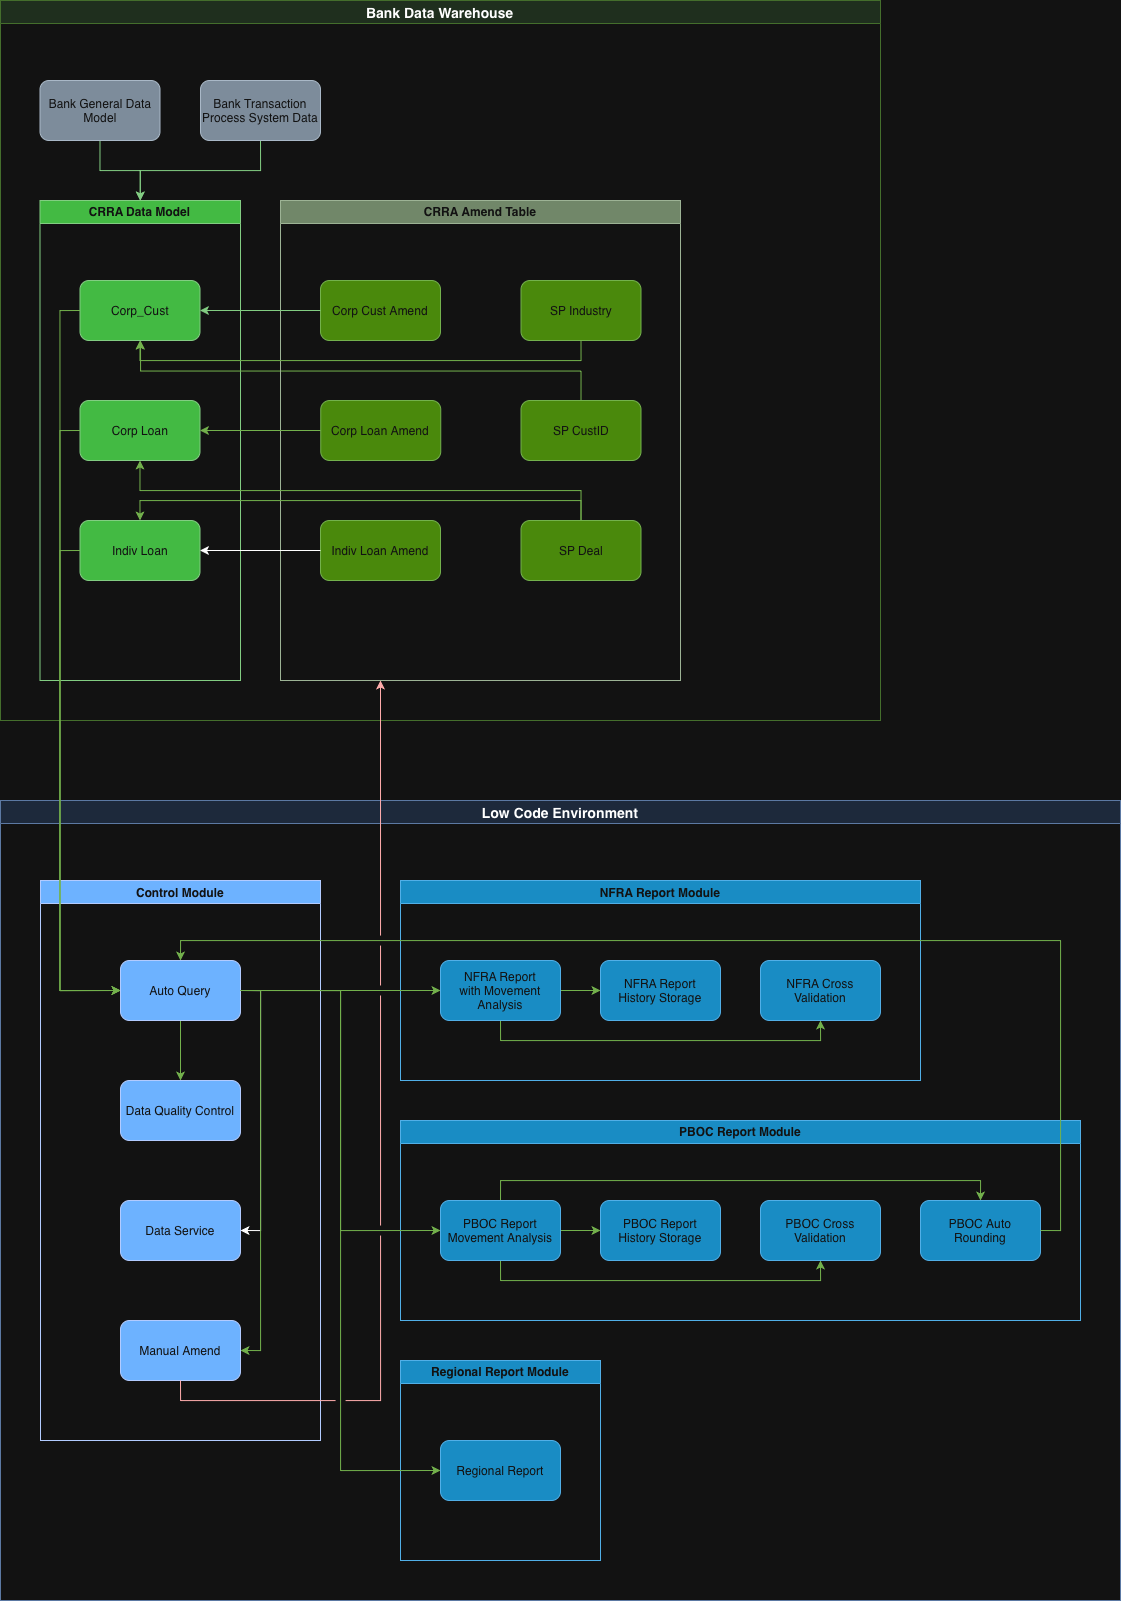

The diagram above was exported from draw.io. Its source (the exported page's mxGraphModel, read from the mxfile embedded in the PNG):
<mxGraphModel dx="2125" dy="1625" grid="1" gridSize="10" guides="1" tooltips="1" connect="1" arrows="1" fold="1" page="1" pageScale="1" pageWidth="827" pageHeight="1169" math="0" shadow="0">
  <root>
    <mxCell id="0" />
    <mxCell id="1" parent="0" />
    <mxCell id="pQMJ-l5rnXN0B96r24R9-5" parent="1" style="swimlane;fontSize=14;fillColor=#d5e8d4;strokeColor=#82b366;" value="Bank Data Warehouse" vertex="1">
      <mxGeometry height="720" width="880" x="40" y="40" as="geometry" />
    </mxCell>
    <mxCell id="_vEPP8FSpxmRpbUF1S0L-69" edge="1" parent="pQMJ-l5rnXN0B96r24R9-5" source="pQMJ-l5rnXN0B96r24R9-1" style="edgeStyle=orthogonalEdgeStyle;rounded=0;orthogonalLoop=1;jettySize=auto;html=1;exitX=0.5;exitY=1;exitDx=0;exitDy=0;entryX=0.5;entryY=0;entryDx=0;entryDy=0;fillColor=#008a00;strokeColor=#005700;" target="_vEPP8FSpxmRpbUF1S0L-3">
      <mxGeometry relative="1" as="geometry" />
    </mxCell>
    <mxCell id="pQMJ-l5rnXN0B96r24R9-1" parent="pQMJ-l5rnXN0B96r24R9-5" style="rounded=1;whiteSpace=wrap;html=1;fillColor=#647687;fontColor=#ffffff;strokeColor=#314354;" value="Bank General Data Model" vertex="1">
      <mxGeometry height="60" width="120" x="39.5" y="80" as="geometry" />
    </mxCell>
    <mxCell id="_vEPP8FSpxmRpbUF1S0L-3" parent="pQMJ-l5rnXN0B96r24R9-5" style="swimlane;whiteSpace=wrap;html=1;fillColor=#008a00;fontColor=#ffffff;strokeColor=#005700;" value="CRRA Data Model" vertex="1">
      <mxGeometry height="480" width="200.5" x="39.5" y="200" as="geometry" />
    </mxCell>
    <mxCell id="pQMJ-l5rnXN0B96r24R9-2" parent="_vEPP8FSpxmRpbUF1S0L-3" style="rounded=1;whiteSpace=wrap;html=1;fillColor=#008a00;fontColor=#ffffff;strokeColor=#005700;" value="Corp_Cust" vertex="1">
      <mxGeometry height="60" width="120" x="40" y="80" as="geometry" />
    </mxCell>
    <mxCell id="_vEPP8FSpxmRpbUF1S0L-5" parent="_vEPP8FSpxmRpbUF1S0L-3" style="rounded=1;whiteSpace=wrap;html=1;fillColor=#008a00;fontColor=#ffffff;strokeColor=#005700;" value="Corp Loan" vertex="1">
      <mxGeometry height="60" width="120" x="40" y="200" as="geometry" />
    </mxCell>
    <mxCell id="_vEPP8FSpxmRpbUF1S0L-6" parent="_vEPP8FSpxmRpbUF1S0L-3" style="rounded=1;whiteSpace=wrap;html=1;fillColor=#008a00;fontColor=#ffffff;strokeColor=#005700;" value="Indiv Loan" vertex="1">
      <mxGeometry height="60" width="120" x="40" y="320" as="geometry" />
    </mxCell>
    <mxCell id="_vEPP8FSpxmRpbUF1S0L-23" edge="1" parent="_vEPP8FSpxmRpbUF1S0L-3" source="_vEPP8FSpxmRpbUF1S0L-17" style="edgeStyle=orthogonalEdgeStyle;rounded=0;orthogonalLoop=1;jettySize=auto;html=1;exitX=0.5;exitY=0;exitDx=0;exitDy=0;fillColor=#60a917;strokeColor=#2D7600;">
      <mxGeometry relative="1" as="geometry">
        <mxPoint x="100.5" y="140" as="targetPoint" />
      </mxGeometry>
    </mxCell>
    <mxCell id="_vEPP8FSpxmRpbUF1S0L-56" parent="pQMJ-l5rnXN0B96r24R9-5" style="swimlane;whiteSpace=wrap;html=1;fillColor=#6d8764;fontColor=#ffffff;strokeColor=#3A5431;" value="CRRA Amend Table" vertex="1">
      <mxGeometry height="480" width="400" x="280" y="200" as="geometry" />
    </mxCell>
    <mxCell id="_vEPP8FSpxmRpbUF1S0L-4" parent="_vEPP8FSpxmRpbUF1S0L-56" style="rounded=1;whiteSpace=wrap;html=1;fillColor=#60a917;strokeColor=#2D7600;fontColor=#ffffff;" value="Corp Cust Amend" vertex="1">
      <mxGeometry height="60" width="120" x="40" y="80" as="geometry" />
    </mxCell>
    <mxCell id="_vEPP8FSpxmRpbUF1S0L-13" parent="_vEPP8FSpxmRpbUF1S0L-56" style="rounded=1;whiteSpace=wrap;html=1;fillColor=#60a917;fontColor=#ffffff;strokeColor=#2D7600;" value="Corp Loan Amend" vertex="1">
      <mxGeometry height="60" width="120" x="40.25" y="200" as="geometry" />
    </mxCell>
    <mxCell id="_vEPP8FSpxmRpbUF1S0L-14" parent="_vEPP8FSpxmRpbUF1S0L-56" style="rounded=1;whiteSpace=wrap;html=1;fillColor=#60a917;fontColor=#ffffff;strokeColor=#2D7600;" value="Indiv Loan Amend" vertex="1">
      <mxGeometry height="60" width="120" x="40" y="320" as="geometry" />
    </mxCell>
    <mxCell id="_vEPP8FSpxmRpbUF1S0L-16" parent="_vEPP8FSpxmRpbUF1S0L-56" style="rounded=1;whiteSpace=wrap;html=1;fillColor=#60a917;fontColor=#ffffff;strokeColor=#2D7600;" value="SP Industry" vertex="1">
      <mxGeometry height="60" width="120" x="240.5" y="80" as="geometry" />
    </mxCell>
    <mxCell id="_vEPP8FSpxmRpbUF1S0L-17" parent="_vEPP8FSpxmRpbUF1S0L-56" style="rounded=1;whiteSpace=wrap;html=1;fillColor=#60a917;fontColor=#ffffff;strokeColor=#2D7600;" value="SP CustID" vertex="1">
      <mxGeometry height="60" width="120" x="240.5" y="200" as="geometry" />
    </mxCell>
    <mxCell id="_vEPP8FSpxmRpbUF1S0L-18" parent="_vEPP8FSpxmRpbUF1S0L-56" style="rounded=1;whiteSpace=wrap;html=1;fillColor=#60a917;fontColor=#ffffff;strokeColor=#2D7600;" value="SP Deal" vertex="1">
      <mxGeometry height="60" width="120" x="240.5" y="320" as="geometry" />
    </mxCell>
    <mxCell id="_vEPP8FSpxmRpbUF1S0L-19" edge="1" parent="pQMJ-l5rnXN0B96r24R9-5" source="_vEPP8FSpxmRpbUF1S0L-4" style="edgeStyle=orthogonalEdgeStyle;rounded=0;orthogonalLoop=1;jettySize=auto;html=1;exitX=0;exitY=0.5;exitDx=0;exitDy=0;entryX=1;entryY=0.5;entryDx=0;entryDy=0;fillColor=#008a00;strokeColor=#005700;" target="pQMJ-l5rnXN0B96r24R9-2">
      <mxGeometry relative="1" as="geometry" />
    </mxCell>
    <mxCell id="_vEPP8FSpxmRpbUF1S0L-20" edge="1" parent="pQMJ-l5rnXN0B96r24R9-5" source="_vEPP8FSpxmRpbUF1S0L-13" style="edgeStyle=orthogonalEdgeStyle;rounded=0;orthogonalLoop=1;jettySize=auto;html=1;exitX=0;exitY=0.5;exitDx=0;exitDy=0;entryX=1;entryY=0.5;entryDx=0;entryDy=0;fillColor=#60a917;strokeColor=#2D7600;" target="_vEPP8FSpxmRpbUF1S0L-5">
      <mxGeometry relative="1" as="geometry" />
    </mxCell>
    <mxCell id="_vEPP8FSpxmRpbUF1S0L-21" edge="1" parent="pQMJ-l5rnXN0B96r24R9-5" source="_vEPP8FSpxmRpbUF1S0L-14" style="edgeStyle=orthogonalEdgeStyle;rounded=0;orthogonalLoop=1;jettySize=auto;html=1;exitX=0;exitY=0.5;exitDx=0;exitDy=0;entryX=1;entryY=0.5;entryDx=0;entryDy=0;" target="_vEPP8FSpxmRpbUF1S0L-6">
      <mxGeometry relative="1" as="geometry" />
    </mxCell>
    <mxCell id="_vEPP8FSpxmRpbUF1S0L-22" edge="1" parent="pQMJ-l5rnXN0B96r24R9-5" source="_vEPP8FSpxmRpbUF1S0L-16" style="edgeStyle=orthogonalEdgeStyle;rounded=0;orthogonalLoop=1;jettySize=auto;html=1;exitX=0.5;exitY=1;exitDx=0;exitDy=0;entryX=0.5;entryY=1;entryDx=0;entryDy=0;fillColor=#60a917;strokeColor=#2D7600;" target="pQMJ-l5rnXN0B96r24R9-2">
      <mxGeometry relative="1" as="geometry" />
    </mxCell>
    <mxCell id="_vEPP8FSpxmRpbUF1S0L-24" edge="1" parent="pQMJ-l5rnXN0B96r24R9-5" source="_vEPP8FSpxmRpbUF1S0L-18" style="edgeStyle=orthogonalEdgeStyle;rounded=0;orthogonalLoop=1;jettySize=auto;html=1;exitX=0.5;exitY=0;exitDx=0;exitDy=0;entryX=0.5;entryY=0;entryDx=0;entryDy=0;fillColor=#60a917;strokeColor=#2D7600;" target="_vEPP8FSpxmRpbUF1S0L-6">
      <mxGeometry relative="1" as="geometry" />
    </mxCell>
    <mxCell id="_vEPP8FSpxmRpbUF1S0L-25" edge="1" parent="pQMJ-l5rnXN0B96r24R9-5" source="_vEPP8FSpxmRpbUF1S0L-18" style="edgeStyle=orthogonalEdgeStyle;rounded=0;orthogonalLoop=1;jettySize=auto;html=1;exitX=0.5;exitY=0;exitDx=0;exitDy=0;entryX=0.5;entryY=1;entryDx=0;entryDy=0;fillColor=#60a917;strokeColor=#2D7600;" target="_vEPP8FSpxmRpbUF1S0L-5">
      <mxGeometry relative="1" as="geometry" />
    </mxCell>
    <mxCell id="_vEPP8FSpxmRpbUF1S0L-70" edge="1" parent="pQMJ-l5rnXN0B96r24R9-5" source="_vEPP8FSpxmRpbUF1S0L-68" style="edgeStyle=orthogonalEdgeStyle;rounded=0;orthogonalLoop=1;jettySize=auto;html=1;exitX=0.5;exitY=1;exitDx=0;exitDy=0;entryX=0.5;entryY=0;entryDx=0;entryDy=0;fillColor=#008a00;strokeColor=#005700;" target="_vEPP8FSpxmRpbUF1S0L-3">
      <mxGeometry relative="1" as="geometry" />
    </mxCell>
    <mxCell id="_vEPP8FSpxmRpbUF1S0L-68" parent="pQMJ-l5rnXN0B96r24R9-5" style="rounded=1;whiteSpace=wrap;html=1;fillColor=#647687;fontColor=#ffffff;strokeColor=#314354;" value="Bank Transaction&lt;div&gt;Process System Data&lt;/div&gt;" vertex="1">
      <mxGeometry height="60" width="120" x="200" y="80" as="geometry" />
    </mxCell>
    <mxCell id="pQMJ-l5rnXN0B96r24R9-8" parent="1" style="swimlane;fontSize=14;fillColor=#dae8fc;strokeColor=#6c8ebf;" value="Low Code Environment" vertex="1">
      <mxGeometry height="800" width="1120" x="40" y="840" as="geometry" />
    </mxCell>
    <mxCell id="_vEPP8FSpxmRpbUF1S0L-27" parent="pQMJ-l5rnXN0B96r24R9-8" style="swimlane;whiteSpace=wrap;html=1;fillColor=#0050ef;fontColor=#ffffff;strokeColor=#001DBC;" value="Control Module" vertex="1">
      <mxGeometry height="560" width="280" x="40" y="80" as="geometry" />
    </mxCell>
    <mxCell id="_vEPP8FSpxmRpbUF1S0L-52" edge="1" parent="_vEPP8FSpxmRpbUF1S0L-27" source="_vEPP8FSpxmRpbUF1S0L-28" style="edgeStyle=orthogonalEdgeStyle;rounded=0;orthogonalLoop=1;jettySize=auto;html=1;exitX=0.5;exitY=1;exitDx=0;exitDy=0;entryX=0.5;entryY=0;entryDx=0;entryDy=0;fillColor=#60a917;strokeColor=#2D7600;" target="_vEPP8FSpxmRpbUF1S0L-29">
      <mxGeometry relative="1" as="geometry" />
    </mxCell>
    <mxCell id="_vEPP8FSpxmRpbUF1S0L-53" edge="1" parent="_vEPP8FSpxmRpbUF1S0L-27" source="_vEPP8FSpxmRpbUF1S0L-28" style="edgeStyle=orthogonalEdgeStyle;rounded=0;orthogonalLoop=1;jettySize=auto;html=1;exitX=1;exitY=0.5;exitDx=0;exitDy=0;entryX=1;entryY=0.5;entryDx=0;entryDy=0;" target="_vEPP8FSpxmRpbUF1S0L-31">
      <mxGeometry relative="1" as="geometry" />
    </mxCell>
    <mxCell id="_vEPP8FSpxmRpbUF1S0L-54" edge="1" parent="_vEPP8FSpxmRpbUF1S0L-27" source="_vEPP8FSpxmRpbUF1S0L-28" style="edgeStyle=orthogonalEdgeStyle;rounded=0;orthogonalLoop=1;jettySize=auto;html=1;exitX=1;exitY=0.5;exitDx=0;exitDy=0;entryX=1;entryY=0.5;entryDx=0;entryDy=0;fillColor=#60a917;strokeColor=#2D7600;" target="_vEPP8FSpxmRpbUF1S0L-32">
      <mxGeometry relative="1" as="geometry" />
    </mxCell>
    <mxCell id="_vEPP8FSpxmRpbUF1S0L-28" parent="_vEPP8FSpxmRpbUF1S0L-27" style="rounded=1;whiteSpace=wrap;html=1;fillColor=#0050ef;fontColor=#ffffff;strokeColor=#001DBC;" value="Auto Query" vertex="1">
      <mxGeometry height="60" width="120" x="80" y="80" as="geometry" />
    </mxCell>
    <mxCell id="_vEPP8FSpxmRpbUF1S0L-29" parent="_vEPP8FSpxmRpbUF1S0L-27" style="rounded=1;whiteSpace=wrap;html=1;fillColor=#0050ef;fontColor=#ffffff;strokeColor=#001DBC;" value="Data Quality Control" vertex="1">
      <mxGeometry height="60" width="120" x="80" y="200" as="geometry" />
    </mxCell>
    <mxCell id="_vEPP8FSpxmRpbUF1S0L-31" parent="_vEPP8FSpxmRpbUF1S0L-27" style="rounded=1;whiteSpace=wrap;html=1;fillColor=#0050ef;fontColor=#ffffff;strokeColor=#001DBC;" value="Data Service" vertex="1">
      <mxGeometry height="60" width="120" x="80" y="320" as="geometry" />
    </mxCell>
    <mxCell id="_vEPP8FSpxmRpbUF1S0L-32" parent="_vEPP8FSpxmRpbUF1S0L-27" style="rounded=1;whiteSpace=wrap;html=1;fillColor=#0050ef;fontColor=#ffffff;strokeColor=#001DBC;" value="Manual Amend" vertex="1">
      <mxGeometry height="60" width="120" x="80" y="440" as="geometry" />
    </mxCell>
    <mxCell id="_vEPP8FSpxmRpbUF1S0L-33" parent="pQMJ-l5rnXN0B96r24R9-8" style="swimlane;whiteSpace=wrap;html=1;fillColor=#1ba1e2;fontColor=#ffffff;strokeColor=#006EAF;" value="NFRA Report Module" vertex="1">
      <mxGeometry height="200" width="520" x="400" y="80" as="geometry" />
    </mxCell>
    <mxCell id="_vEPP8FSpxmRpbUF1S0L-61" edge="1" parent="_vEPP8FSpxmRpbUF1S0L-33" source="_vEPP8FSpxmRpbUF1S0L-34" style="edgeStyle=orthogonalEdgeStyle;rounded=0;orthogonalLoop=1;jettySize=auto;html=1;exitX=1;exitY=0.5;exitDx=0;exitDy=0;entryX=0;entryY=0.5;entryDx=0;entryDy=0;fillColor=#60a917;strokeColor=#2D7600;" target="_vEPP8FSpxmRpbUF1S0L-35">
      <mxGeometry relative="1" as="geometry" />
    </mxCell>
    <mxCell id="_vEPP8FSpxmRpbUF1S0L-62" edge="1" parent="_vEPP8FSpxmRpbUF1S0L-33" source="_vEPP8FSpxmRpbUF1S0L-34" style="edgeStyle=orthogonalEdgeStyle;rounded=0;orthogonalLoop=1;jettySize=auto;html=1;exitX=0.5;exitY=1;exitDx=0;exitDy=0;entryX=0.5;entryY=1;entryDx=0;entryDy=0;fillColor=#60a917;strokeColor=#2D7600;" target="_vEPP8FSpxmRpbUF1S0L-36">
      <mxGeometry relative="1" as="geometry" />
    </mxCell>
    <mxCell id="_vEPP8FSpxmRpbUF1S0L-34" parent="_vEPP8FSpxmRpbUF1S0L-33" style="rounded=1;whiteSpace=wrap;html=1;fillColor=#1ba1e2;fontColor=#ffffff;strokeColor=#006EAF;" value="NFRA Report&lt;div&gt;with Movement Analysis&lt;/div&gt;" vertex="1">
      <mxGeometry height="60" width="120" x="40" y="80" as="geometry" />
    </mxCell>
    <mxCell id="_vEPP8FSpxmRpbUF1S0L-35" parent="_vEPP8FSpxmRpbUF1S0L-33" style="rounded=1;whiteSpace=wrap;html=1;fillColor=#1ba1e2;fontColor=#ffffff;strokeColor=#006EAF;" value="NFRA Report&lt;div&gt;History Storage&lt;/div&gt;" vertex="1">
      <mxGeometry height="60" width="120" x="200" y="80" as="geometry" />
    </mxCell>
    <mxCell id="_vEPP8FSpxmRpbUF1S0L-36" parent="_vEPP8FSpxmRpbUF1S0L-33" style="rounded=1;whiteSpace=wrap;html=1;fillColor=#1ba1e2;fontColor=#ffffff;strokeColor=#006EAF;" value="NFRA Cross&lt;div&gt;Validation&lt;/div&gt;" vertex="1">
      <mxGeometry height="60" width="120" x="360" y="80" as="geometry" />
    </mxCell>
    <mxCell id="_vEPP8FSpxmRpbUF1S0L-38" parent="pQMJ-l5rnXN0B96r24R9-8" style="swimlane;whiteSpace=wrap;html=1;fillColor=#1ba1e2;fontColor=#ffffff;strokeColor=#006EAF;" value="PBOC Report Module" vertex="1">
      <mxGeometry height="200" width="680" x="400" y="320" as="geometry" />
    </mxCell>
    <mxCell id="_vEPP8FSpxmRpbUF1S0L-63" edge="1" parent="_vEPP8FSpxmRpbUF1S0L-38" source="_vEPP8FSpxmRpbUF1S0L-39" style="edgeStyle=orthogonalEdgeStyle;rounded=0;orthogonalLoop=1;jettySize=auto;html=1;exitX=1;exitY=0.5;exitDx=0;exitDy=0;entryX=0;entryY=0.5;entryDx=0;entryDy=0;fillColor=#60a917;strokeColor=#2D7600;" target="_vEPP8FSpxmRpbUF1S0L-40">
      <mxGeometry relative="1" as="geometry" />
    </mxCell>
    <mxCell id="_vEPP8FSpxmRpbUF1S0L-64" edge="1" parent="_vEPP8FSpxmRpbUF1S0L-38" source="_vEPP8FSpxmRpbUF1S0L-39" style="edgeStyle=orthogonalEdgeStyle;rounded=0;orthogonalLoop=1;jettySize=auto;html=1;exitX=0.5;exitY=1;exitDx=0;exitDy=0;entryX=0.5;entryY=1;entryDx=0;entryDy=0;fillColor=#60a917;strokeColor=#2D7600;" target="_vEPP8FSpxmRpbUF1S0L-41">
      <mxGeometry relative="1" as="geometry" />
    </mxCell>
    <mxCell id="_vEPP8FSpxmRpbUF1S0L-65" edge="1" parent="_vEPP8FSpxmRpbUF1S0L-38" source="_vEPP8FSpxmRpbUF1S0L-39" style="edgeStyle=orthogonalEdgeStyle;rounded=0;orthogonalLoop=1;jettySize=auto;html=1;exitX=0.5;exitY=0;exitDx=0;exitDy=0;entryX=0.5;entryY=0;entryDx=0;entryDy=0;fillColor=#60a917;strokeColor=#2D7600;" target="_vEPP8FSpxmRpbUF1S0L-46">
      <mxGeometry relative="1" as="geometry" />
    </mxCell>
    <mxCell id="_vEPP8FSpxmRpbUF1S0L-39" parent="_vEPP8FSpxmRpbUF1S0L-38" style="rounded=1;whiteSpace=wrap;html=1;fillColor=#1ba1e2;fontColor=#ffffff;strokeColor=#006EAF;" value="PBOC Report&lt;div&gt;Movement Analysis&lt;br&gt;&lt;/div&gt;" vertex="1">
      <mxGeometry height="60" width="120" x="40" y="80" as="geometry" />
    </mxCell>
    <mxCell id="_vEPP8FSpxmRpbUF1S0L-40" parent="_vEPP8FSpxmRpbUF1S0L-38" style="rounded=1;whiteSpace=wrap;html=1;fillColor=#1ba1e2;fontColor=#ffffff;strokeColor=#006EAF;" value="PBOC Report&lt;div&gt;History Storage&lt;/div&gt;" vertex="1">
      <mxGeometry height="60" width="120" x="200" y="80" as="geometry" />
    </mxCell>
    <mxCell id="_vEPP8FSpxmRpbUF1S0L-41" parent="_vEPP8FSpxmRpbUF1S0L-38" style="rounded=1;whiteSpace=wrap;html=1;fillColor=#1ba1e2;fontColor=#ffffff;strokeColor=#006EAF;" value="PBOC Cross&lt;div&gt;Validation&lt;/div&gt;" vertex="1">
      <mxGeometry height="60" width="120" x="360" y="80" as="geometry" />
    </mxCell>
    <mxCell id="_vEPP8FSpxmRpbUF1S0L-46" parent="_vEPP8FSpxmRpbUF1S0L-38" style="rounded=1;whiteSpace=wrap;html=1;fillColor=#1ba1e2;fontColor=#ffffff;strokeColor=#006EAF;" value="PBOC Auto&lt;div&gt;Rounding&lt;/div&gt;" vertex="1">
      <mxGeometry height="60" width="120" x="520" y="80" as="geometry" />
    </mxCell>
    <mxCell id="_vEPP8FSpxmRpbUF1S0L-47" parent="pQMJ-l5rnXN0B96r24R9-8" style="swimlane;whiteSpace=wrap;html=1;fillColor=#1ba1e2;fontColor=#ffffff;strokeColor=#006EAF;" value="Regional Report Module" vertex="1">
      <mxGeometry height="200" width="200" x="400" y="560" as="geometry" />
    </mxCell>
    <mxCell id="_vEPP8FSpxmRpbUF1S0L-48" parent="_vEPP8FSpxmRpbUF1S0L-47" style="rounded=1;whiteSpace=wrap;html=1;fillColor=#1ba1e2;fontColor=#ffffff;strokeColor=#006EAF;" value="Regional Report" vertex="1">
      <mxGeometry height="60" width="120" x="40" y="80" as="geometry" />
    </mxCell>
    <mxCell id="_vEPP8FSpxmRpbUF1S0L-58" edge="1" parent="pQMJ-l5rnXN0B96r24R9-8" source="_vEPP8FSpxmRpbUF1S0L-28" style="edgeStyle=orthogonalEdgeStyle;rounded=0;orthogonalLoop=1;jettySize=auto;html=1;exitX=1;exitY=0.5;exitDx=0;exitDy=0;fillColor=#60a917;strokeColor=#2D7600;" target="_vEPP8FSpxmRpbUF1S0L-34">
      <mxGeometry relative="1" as="geometry" />
    </mxCell>
    <mxCell id="_vEPP8FSpxmRpbUF1S0L-59" edge="1" parent="pQMJ-l5rnXN0B96r24R9-8" source="_vEPP8FSpxmRpbUF1S0L-28" style="edgeStyle=orthogonalEdgeStyle;rounded=0;orthogonalLoop=1;jettySize=auto;html=1;exitX=1;exitY=0.5;exitDx=0;exitDy=0;entryX=0;entryY=0.5;entryDx=0;entryDy=0;fillColor=#60a917;strokeColor=#2D7600;" target="_vEPP8FSpxmRpbUF1S0L-39">
      <mxGeometry relative="1" as="geometry" />
    </mxCell>
    <mxCell id="_vEPP8FSpxmRpbUF1S0L-60" edge="1" parent="pQMJ-l5rnXN0B96r24R9-8" source="_vEPP8FSpxmRpbUF1S0L-28" style="edgeStyle=orthogonalEdgeStyle;rounded=0;orthogonalLoop=1;jettySize=auto;html=1;exitX=1;exitY=0.5;exitDx=0;exitDy=0;entryX=0;entryY=0.5;entryDx=0;entryDy=0;fillColor=#60a917;strokeColor=#2D7600;" target="_vEPP8FSpxmRpbUF1S0L-48">
      <mxGeometry relative="1" as="geometry" />
    </mxCell>
    <mxCell id="_vEPP8FSpxmRpbUF1S0L-66" edge="1" parent="pQMJ-l5rnXN0B96r24R9-8" source="_vEPP8FSpxmRpbUF1S0L-46" style="edgeStyle=orthogonalEdgeStyle;rounded=0;orthogonalLoop=1;jettySize=auto;html=1;exitX=1;exitY=0.5;exitDx=0;exitDy=0;entryX=0.5;entryY=0;entryDx=0;entryDy=0;fillColor=#60a917;strokeColor=#2D7600;" target="_vEPP8FSpxmRpbUF1S0L-28">
      <mxGeometry relative="1" as="geometry" />
    </mxCell>
    <mxCell id="_vEPP8FSpxmRpbUF1S0L-49" edge="1" parent="1" source="pQMJ-l5rnXN0B96r24R9-2" style="edgeStyle=orthogonalEdgeStyle;rounded=0;orthogonalLoop=1;jettySize=auto;html=1;exitX=0;exitY=0.5;exitDx=0;exitDy=0;entryX=0;entryY=0.5;entryDx=0;entryDy=0;fillColor=#60a917;strokeColor=#2D7600;" target="_vEPP8FSpxmRpbUF1S0L-28">
      <mxGeometry relative="1" as="geometry" />
    </mxCell>
    <mxCell id="_vEPP8FSpxmRpbUF1S0L-50" edge="1" parent="1" source="_vEPP8FSpxmRpbUF1S0L-5" style="edgeStyle=orthogonalEdgeStyle;rounded=0;orthogonalLoop=1;jettySize=auto;html=1;exitX=0;exitY=0.5;exitDx=0;exitDy=0;entryX=0;entryY=0.5;entryDx=0;entryDy=0;fillColor=#60a917;strokeColor=#2D7600;" target="_vEPP8FSpxmRpbUF1S0L-28">
      <mxGeometry relative="1" as="geometry" />
    </mxCell>
    <mxCell id="_vEPP8FSpxmRpbUF1S0L-51" edge="1" parent="1" source="_vEPP8FSpxmRpbUF1S0L-6" style="edgeStyle=orthogonalEdgeStyle;rounded=0;orthogonalLoop=1;jettySize=auto;html=1;exitX=0;exitY=0.5;exitDx=0;exitDy=0;entryX=0;entryY=0.5;entryDx=0;entryDy=0;fillColor=#60a917;strokeColor=#2D7600;" target="_vEPP8FSpxmRpbUF1S0L-28">
      <mxGeometry relative="1" as="geometry" />
    </mxCell>
    <mxCell id="_vEPP8FSpxmRpbUF1S0L-57" edge="1" parent="1" source="_vEPP8FSpxmRpbUF1S0L-32" style="edgeStyle=orthogonalEdgeStyle;rounded=0;orthogonalLoop=1;jettySize=auto;html=1;exitX=0.5;exitY=1;exitDx=0;exitDy=0;entryX=0.25;entryY=1;entryDx=0;entryDy=0;fillColor=#e51400;strokeColor=#B20000;startSize=12;jumpStyle=gap;jumpSize=10;" target="_vEPP8FSpxmRpbUF1S0L-56">
      <mxGeometry relative="1" as="geometry" />
    </mxCell>
  </root>
</mxGraphModel>